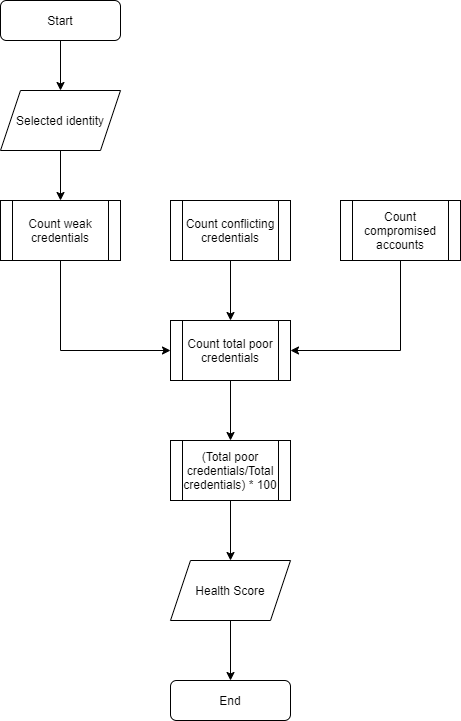

The diagram above was exported from draw.io. Its source (the exported page's mxGraphModel, read from the mxfile embedded in the PNG):
<mxGraphModel dx="1422" dy="822" grid="1" gridSize="10" guides="1" tooltips="1" connect="1" arrows="1" fold="1" page="1" pageScale="1" pageWidth="827" pageHeight="1169" math="0" shadow="0">
  <root>
    <mxCell id="d4SHl27DR0OZb0LfPLHv-0" />
    <mxCell id="d4SHl27DR0OZb0LfPLHv-1" parent="d4SHl27DR0OZb0LfPLHv-0" />
    <mxCell id="d4SHl27DR0OZb0LfPLHv-2" style="edgeStyle=orthogonalEdgeStyle;rounded=0;orthogonalLoop=1;jettySize=auto;html=1;exitX=0.5;exitY=1;exitDx=0;exitDy=0;entryX=0.5;entryY=0;entryDx=0;entryDy=0;" edge="1" parent="d4SHl27DR0OZb0LfPLHv-1" source="d4SHl27DR0OZb0LfPLHv-3" target="d4SHl27DR0OZb0LfPLHv-6">
      <mxGeometry relative="1" as="geometry" />
    </mxCell>
    <mxCell id="d4SHl27DR0OZb0LfPLHv-3" value="Start" style="rounded=1;whiteSpace=wrap;html=1;fontSize=12;glass=0;strokeWidth=1;shadow=0;" vertex="1" parent="d4SHl27DR0OZb0LfPLHv-1">
      <mxGeometry x="160" y="80" width="120" height="40" as="geometry" />
    </mxCell>
    <mxCell id="d4SHl27DR0OZb0LfPLHv-4" value="End" style="rounded=1;whiteSpace=wrap;html=1;fontSize=12;glass=0;strokeWidth=1;shadow=0;" vertex="1" parent="d4SHl27DR0OZb0LfPLHv-1">
      <mxGeometry x="330" y="760" width="120" height="40" as="geometry" />
    </mxCell>
    <mxCell id="d4SHl27DR0OZb0LfPLHv-5" style="edgeStyle=orthogonalEdgeStyle;rounded=0;orthogonalLoop=1;jettySize=auto;html=1;entryX=0.5;entryY=0;entryDx=0;entryDy=0;" edge="1" parent="d4SHl27DR0OZb0LfPLHv-1" source="d4SHl27DR0OZb0LfPLHv-6" target="d4SHl27DR0OZb0LfPLHv-13">
      <mxGeometry relative="1" as="geometry" />
    </mxCell>
    <mxCell id="d4SHl27DR0OZb0LfPLHv-6" value="Selected identity" style="shape=parallelogram;perimeter=parallelogramPerimeter;whiteSpace=wrap;html=1;fixedSize=1;" vertex="1" parent="d4SHl27DR0OZb0LfPLHv-1">
      <mxGeometry x="160" y="170" width="120" height="60" as="geometry" />
    </mxCell>
    <mxCell id="bB3H3-wnJzmb0WE4w75W-3" style="edgeStyle=orthogonalEdgeStyle;rounded=0;orthogonalLoop=1;jettySize=auto;html=1;exitX=0.5;exitY=1;exitDx=0;exitDy=0;entryX=0;entryY=0.5;entryDx=0;entryDy=0;" edge="1" parent="d4SHl27DR0OZb0LfPLHv-1" source="d4SHl27DR0OZb0LfPLHv-13" target="bB3H3-wnJzmb0WE4w75W-1">
      <mxGeometry relative="1" as="geometry" />
    </mxCell>
    <mxCell id="d4SHl27DR0OZb0LfPLHv-13" value="Count weak credentials" style="shape=process;whiteSpace=wrap;html=1;backgroundOutline=1;" vertex="1" parent="d4SHl27DR0OZb0LfPLHv-1">
      <mxGeometry x="160" y="280" width="120" height="60" as="geometry" />
    </mxCell>
    <mxCell id="bB3H3-wnJzmb0WE4w75W-4" style="edgeStyle=orthogonalEdgeStyle;rounded=0;orthogonalLoop=1;jettySize=auto;html=1;exitX=0.5;exitY=1;exitDx=0;exitDy=0;entryX=0.5;entryY=0;entryDx=0;entryDy=0;" edge="1" parent="d4SHl27DR0OZb0LfPLHv-1" source="d4SHl27DR0OZb0LfPLHv-14" target="bB3H3-wnJzmb0WE4w75W-1">
      <mxGeometry relative="1" as="geometry" />
    </mxCell>
    <mxCell id="d4SHl27DR0OZb0LfPLHv-14" value="Count conflicting credentials" style="shape=process;whiteSpace=wrap;html=1;backgroundOutline=1;" vertex="1" parent="d4SHl27DR0OZb0LfPLHv-1">
      <mxGeometry x="330" y="280" width="120" height="60" as="geometry" />
    </mxCell>
    <mxCell id="bB3H3-wnJzmb0WE4w75W-5" style="edgeStyle=orthogonalEdgeStyle;rounded=0;orthogonalLoop=1;jettySize=auto;html=1;exitX=0.5;exitY=1;exitDx=0;exitDy=0;entryX=1;entryY=0.5;entryDx=0;entryDy=0;" edge="1" parent="d4SHl27DR0OZb0LfPLHv-1" source="d4SHl27DR0OZb0LfPLHv-15" target="bB3H3-wnJzmb0WE4w75W-1">
      <mxGeometry relative="1" as="geometry" />
    </mxCell>
    <mxCell id="d4SHl27DR0OZb0LfPLHv-15" value="Count compromised accounts" style="shape=process;whiteSpace=wrap;html=1;backgroundOutline=1;" vertex="1" parent="d4SHl27DR0OZb0LfPLHv-1">
      <mxGeometry x="500" y="280" width="120" height="60" as="geometry" />
    </mxCell>
    <mxCell id="bB3H3-wnJzmb0WE4w75W-8" style="edgeStyle=orthogonalEdgeStyle;rounded=0;orthogonalLoop=1;jettySize=auto;html=1;exitX=0.5;exitY=1;exitDx=0;exitDy=0;entryX=0.5;entryY=0;entryDx=0;entryDy=0;" edge="1" parent="d4SHl27DR0OZb0LfPLHv-1" source="bB3H3-wnJzmb0WE4w75W-1" target="bB3H3-wnJzmb0WE4w75W-7">
      <mxGeometry relative="1" as="geometry" />
    </mxCell>
    <mxCell id="bB3H3-wnJzmb0WE4w75W-1" value="Count total poor credentials" style="shape=process;whiteSpace=wrap;html=1;backgroundOutline=1;" vertex="1" parent="d4SHl27DR0OZb0LfPLHv-1">
      <mxGeometry x="330" y="400" width="120" height="60" as="geometry" />
    </mxCell>
    <mxCell id="bB3H3-wnJzmb0WE4w75W-10" style="edgeStyle=orthogonalEdgeStyle;rounded=0;orthogonalLoop=1;jettySize=auto;html=1;exitX=0.5;exitY=1;exitDx=0;exitDy=0;entryX=0.5;entryY=0;entryDx=0;entryDy=0;" edge="1" parent="d4SHl27DR0OZb0LfPLHv-1" source="bB3H3-wnJzmb0WE4w75W-7" target="bB3H3-wnJzmb0WE4w75W-9">
      <mxGeometry relative="1" as="geometry" />
    </mxCell>
    <mxCell id="bB3H3-wnJzmb0WE4w75W-7" value="(Total poor credentials/Total credentials) * 100" style="shape=process;whiteSpace=wrap;html=1;backgroundOutline=1;" vertex="1" parent="d4SHl27DR0OZb0LfPLHv-1">
      <mxGeometry x="330" y="520" width="120" height="60" as="geometry" />
    </mxCell>
    <mxCell id="bB3H3-wnJzmb0WE4w75W-11" style="edgeStyle=orthogonalEdgeStyle;rounded=0;orthogonalLoop=1;jettySize=auto;html=1;exitX=0.5;exitY=1;exitDx=0;exitDy=0;entryX=0.5;entryY=0;entryDx=0;entryDy=0;" edge="1" parent="d4SHl27DR0OZb0LfPLHv-1" source="bB3H3-wnJzmb0WE4w75W-9" target="d4SHl27DR0OZb0LfPLHv-4">
      <mxGeometry relative="1" as="geometry" />
    </mxCell>
    <mxCell id="bB3H3-wnJzmb0WE4w75W-9" value="Health Score" style="shape=parallelogram;perimeter=parallelogramPerimeter;whiteSpace=wrap;html=1;fixedSize=1;" vertex="1" parent="d4SHl27DR0OZb0LfPLHv-1">
      <mxGeometry x="330" y="640" width="120" height="60" as="geometry" />
    </mxCell>
  </root>
</mxGraphModel>